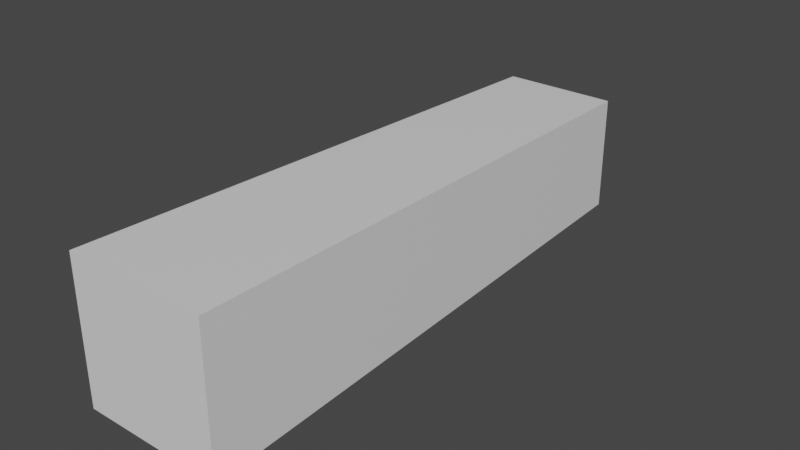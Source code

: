 # Source: monolith.blend  (saved by Blender 2.92.15; exported with 4.5.12 LTS)
import bpy
from mathutils import Matrix  # noqa: F401  (used for matrix-valued properties, if any)

bpy.ops.wm.read_factory_settings(use_empty=True)
scene = bpy.context.scene
scene.name = 'Scene'

# ---- collections
col_collection = bpy.data.collections.new('Collection'); scene.collection.children.link(col_collection)

# ---- materials (node trees are filled in below, after node groups)
mat_material = bpy.data.materials.new('Material')
mat_material.alpha_threshold = 0.0
mat_material.use_transparent_shadow = False
mat_material.line_color = (0.0, 0.0, 0.0, 1.0)

# ---- material node trees
mat_material.use_nodes = True; mat_material.node_tree.nodes.clear()
_N = mat_material.node_tree.nodes; _L = mat_material.node_tree.links
n0 = _N.new('ShaderNodeOutputMaterial'); n0.name = 'Material Output'; n0.location = (300, 300)
n1 = _N.new('ShaderNodeBsdfPrincipled'); n1.name = 'Principled BSDF'; n1.location = (10, 300)
n1.distribution = 'GGX'
n1.subsurface_method = 'BURLEY'
n1.inputs[2].default_value = 0.4
n1.inputs[3].default_value = 1.45
n1.inputs[27].default_value = (0.0, 0.0, 0.0, 1.0)
n1.inputs[28].default_value = 1.0
_L.new(n1.outputs[0], n0.inputs[0])
n0.is_active_output = True

# ---- world
world_world = bpy.data.worlds.new('World'); scene.world = world_world
world_world.use_nodes = True; world_world.node_tree.nodes.clear()
_N = world_world.node_tree.nodes; _L = world_world.node_tree.links
n0 = _N.new('ShaderNodeOutputWorld'); n0.name = 'World Output'; n0.location = (300, 300)
n1 = _N.new('ShaderNodeBackground'); n1.name = 'Background'; n1.location = (10, 300)
n1.inputs[0].default_value = (0.05088, 0.05088, 0.05088, 1.0)
_L.new(n1.outputs[0], n0.inputs[0])
n0.is_active_output = True
world_world.color = (0.05088, 0.05088, 0.05088)
world_world.use_sun_shadow = False
world_world.sun_shadow_jitter_overblur = 0.0

# ---- meshes
me_cube = bpy.data.meshes.new('Cube')
me_cube.from_pydata([(0.8145, 6.755, -0.8145), (1.0, -1.0, -1.0), (0.8145, 6.755, 0.8145), (1.0, -1.0, 1.0), (-0.8145, 6.755, -0.8145), (-1.0, -1.0, -1.0), (-0.8145, 6.755, 0.8145), (-1.0, -1.0, 1.0), (0.0, 7.233, -3.162e-07), (0.0, 7.233, -3.162e-07), (0.0, 7.233, -3.162e-07), (0.0, 7.233, -3.162e-07)], [], [(6, 2, 9, 11), (3, 2, 6, 7), (7, 6, 4, 5), (5, 1, 3, 7), (1, 0, 2, 3), (5, 4, 0, 1), (8, 10, 11, 9), (4, 6, 11, 10), (2, 0, 8, 9), (0, 4, 10, 8)])
_uv = me_cube.uv_layers.new(name='UVMap')
_uv.uv.foreach_set('vector', [0.3486, -0.05084, 0.1405, -0.05084, 0.2445, -0.1145, 0.2445, -0.1145, 0.1168, 0.94, 0.1405, -0.05084, 0.3486, -0.05084, 0.3723, 0.94, 0.6277, 0.94, 0.6514, -0.05084, 0.8595, -0.05084, 0.8832, 0.94, 0.8832, -0.1145, 1.139, -0.1145, 1.139, 0.141, 0.8832, 0.141, 0.3723, 0.94, 0.396, -0.05084, 0.604, -0.05084, 0.6277, 0.94, -0.1387, 0.94, -0.115, -0.05084, 0.0931, -0.05084, 0.1168, 0.94, 0.8832, 0.141, 0.8832, 0.141, 0.8832, 0.141, 0.8832, 0.141, 0.8595, -0.05084, 0.6514, -0.05084, 0.7555, -0.1145, 0.7555, -0.1145, 0.604, -0.05084, 0.396, -0.05084, 0.5, -0.1145, 0.5, -0.1145, 0.0931, -0.05084, -0.115, -0.05084, -0.01094, -0.1145, -0.01094, -0.1145])
me_cube.materials.append(mat_material)
me_cube.use_remesh_preserve_volume = False
me_cube.use_remesh_preserve_attributes = False
me_cube.use_mirror_vertex_groups = False
me_cube.update()

# ---- objects
ob_cube = bpy.data.objects.new('Cube', me_cube)

# ---- transforms, parenting, visibility, modifiers, constraints
ob_cube.location = (0.0, 0.0, 1.0)
ob_cube.lock_rotations_4d = False
ob_cube.empty_display_type = 'ARROWS'
ob_cube.lineart.crease_threshold = 0.0

# ---- collection membership
col_collection.objects.link(ob_cube)

# ---- scene / render settings (as saved in the file)
scene.frame_start = 1; scene.frame_end = 250; scene.frame_set(1)
scene.render.engine = 'BLENDER_EEVEE_NEXT'
scene.cycles.use_denoising = False
scene.cycles.samples = 128
scene.cycles.sampling_pattern = 'TABULATED_SOBOL'
scene.cycles.use_adaptive_sampling = False
scene.cycles.use_light_tree = False
scene.view_settings.view_transform = 'Filmic'
bpy.context.view_layer.update()

# ---- added for rendering (the .blend has no active camera and no usable light): camera, sun
cam_auto = bpy.data.cameras.new('AutoCamera')
cam_auto.lens = 50.0
cam_auto.sensor_width = 36.0
cam_auto.clip_end = 1000.0
ob_auto_camera = bpy.data.objects.new('AutoCamera', cam_auto)
scene.collection.objects.link(ob_auto_camera)
ob_auto_camera.location = (8.05468, -6.54894, 7.44375)
ob_auto_camera.rotation_euler = (1.09748, -7.21219e-08, 0.694738)
scene.camera = ob_auto_camera
light_auto_sun = bpy.data.lights.new('AutoSun', 'SUN')
light_auto_sun.energy = 3.0
light_auto_sun.angle = 0.0523599
ob_auto_sun = bpy.data.objects.new('AutoSun', light_auto_sun)
scene.collection.objects.link(ob_auto_sun)
ob_auto_sun.rotation_euler = (0.872665, 0.174533, 0.523599)
bpy.context.view_layer.update()
